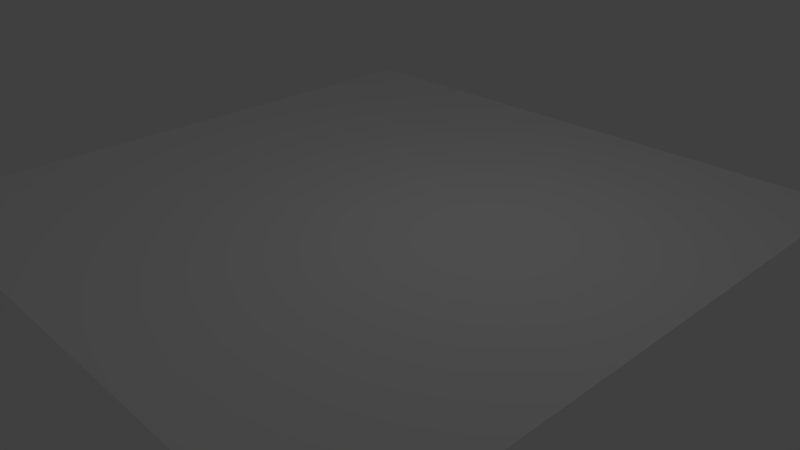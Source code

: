 # Source: skybox.blend  (saved by Blender 2.66.0; exported with 4.5.12 LTS)
import bpy
from mathutils import Matrix  # noqa: F401  (used for matrix-valued properties, if any)

bpy.ops.wm.read_factory_settings(use_empty=True)
scene = bpy.context.scene
scene.name = 'Scene'

# ---- collections
col_collection_1 = bpy.data.collections.new('Collection 1'); scene.collection.children.link(col_collection_1)

# ---- materials (node trees are filled in below, after node groups)
mat_material = bpy.data.materials.new('Material')
mat_material.alpha_threshold = 0.0
mat_material.use_transparent_shadow = False
mat_material.diffuse_color = (1.0, 1.0, 1.0, 1.0)
mat_material.roughness = 0.5
mat_material.line_color = (0.0, 0.0, 0.0, 1.0)

# ---- material node trees

# ---- world
world_world = bpy.data.worlds.new('World'); scene.world = world_world
world_world.color = (0.05088, 0.05088, 0.05088)
world_world.use_sun_shadow = False
world_world.sun_shadow_jitter_overblur = 0.0
world_world.cycles.sampling_method = 'MANUAL'
world_world.cycles.sample_map_resolution = 256

# ---- cameras
cam_camera = bpy.data.cameras.new('Camera')
cam_camera.clip_end = 100.0
cam_camera.lens = 35.0
cam_camera.sensor_width = 32.0
cam_camera.sensor_height = 18.0
cam_camera.ortho_scale = 7.314
cam_camera.dof.focus_distance = 0.0
cam_camera.dof.aperture_fstop = 128.0

# ---- lights
light_lamp = bpy.data.lights.new('Lamp', 'POINT')
light_lamp.transmission_factor = 0.0
light_lamp.cutoff_distance = 30.0
light_lamp.energy = 100.0
light_lamp.shadow_buffer_clip_start = 1.001
light_lamp.shadow_soft_size = 0.1
light_lamp.shadow_maximum_resolution = 0.006
light_lamp.use_absolute_resolution = True
light_lamp.cycles.use_multiple_importance_sampling = False

# ---- meshes
me_cube = bpy.data.meshes.new('Cube')
me_cube.from_pydata([(1.0, 1.0, -1.0), (1.0, -1.0, -1.0), (-1.0, -1.0, -1.0), (-1.0, 1.0, -1.0), (1.0, 1.0, 1.0), (1.0, -1.0, 1.0), (-1.0, -1.0, 1.0), (-1.0, 1.0, 1.0)], [], [(0, 3, 2, 1), (4, 5, 6, 7), (0, 1, 5, 4), (1, 2, 6, 5), (2, 3, 7, 6), (4, 7, 3, 0)])
_uv = me_cube.uv_layers.new(name='UVMap')
_uv.uv.foreach_set('vector', [0.6063, 0.7122, 0.3805, 0.7121, 0.3806, 0.4863, 0.6064, 0.4863, 0.6065, 0.03466, 0.6064, 0.2605, 0.3806, 0.2604, 0.3807, 0.03461, 0.6063, 0.7122, 0.8316, 0.7128, 0.8315, 0.9374, 0.6063, 0.9368, 0.6064, 0.4863, 0.3806, 0.4863, 0.3806, 0.2604, 0.6064, 0.2605, 0.1547, 0.7121, 0.3805, 0.7121, 0.3798, 0.9373, 0.154, 0.9373, 0.6063, 0.9368, 0.3798, 0.9373, 0.3805, 0.7121, 0.6063, 0.7122])
me_cube.materials.append(mat_material)
me_cube.use_remesh_preserve_volume = False
me_cube.use_remesh_preserve_attributes = False
me_cube.use_mirror_vertex_groups = False
me_cube.update()

# ---- objects
ob_cube = bpy.data.objects.new('Cube', me_cube)
ob_lamp = bpy.data.objects.new('Lamp', light_lamp)
ob_camera = bpy.data.objects.new('Camera', cam_camera)

# ---- transforms, parenting, visibility, modifiers, constraints
ob_cube.location = (0.0, 0.0, 0.0)
ob_cube.scale = (10.0, 10.0, 10.0)
ob_cube.lock_rotations_4d = False
ob_cube.empty_display_type = 'ARROWS'
ob_cube.lineart.crease_threshold = 0.0
ob_lamp.location = (4.076, 1.005, 20.25)
ob_lamp.rotation_euler = (0.6503, 0.05522, 1.866)
ob_lamp.lock_rotations_4d = False
ob_lamp.empty_display_type = 'ARROWS'
ob_lamp.color = (0.0, 0.0, 0.0, 0.0)
ob_lamp.lineart.crease_threshold = 0.0
ob_camera.location = (18.1, -15.63, 21.17)
ob_camera.rotation_euler = (1.109, 0.01082, 0.8149)
ob_camera.lock_rotations_4d = False
ob_camera.empty_display_type = 'ARROWS'
ob_camera.color = (0.0, 0.0, 0.0, 0.0)
ob_camera.display_type = 'WIRE'
ob_camera.lineart.crease_threshold = 0.0

# ---- collection membership
col_collection_1.objects.link(ob_cube)
col_collection_1.objects.link(ob_lamp)
col_collection_1.objects.link(ob_camera)

# ---- scene / render settings (as saved in the file)
scene.camera = ob_camera
scene.frame_start = 1; scene.frame_end = 250; scene.frame_set(1)
scene.render.engine = 'BLENDER_EEVEE_NEXT'
scene.render.image_settings.color_mode = 'RGB'
scene.render.image_settings.compression = 90
scene.render.resolution_percentage = 50
scene.render.dither_intensity = 0.0
scene.render.bake_margin = 2
scene.cycles.use_denoising = False
scene.cycles.samples = 10
scene.cycles.sampling_pattern = 'TABULATED_SOBOL'
scene.cycles.light_sampling_threshold = 0.0
scene.cycles.use_adaptive_sampling = False
scene.cycles.use_light_tree = False
scene.cycles.blur_glossy = 0.0
scene.cycles.volume_bounces = 1
scene.cycles.pixel_filter_type = 'GAUSSIAN'
scene.cycles.sample_clamp_indirect = 0.0
scene.view_settings.view_transform = 'Standard'
bpy.context.view_layer.update()
